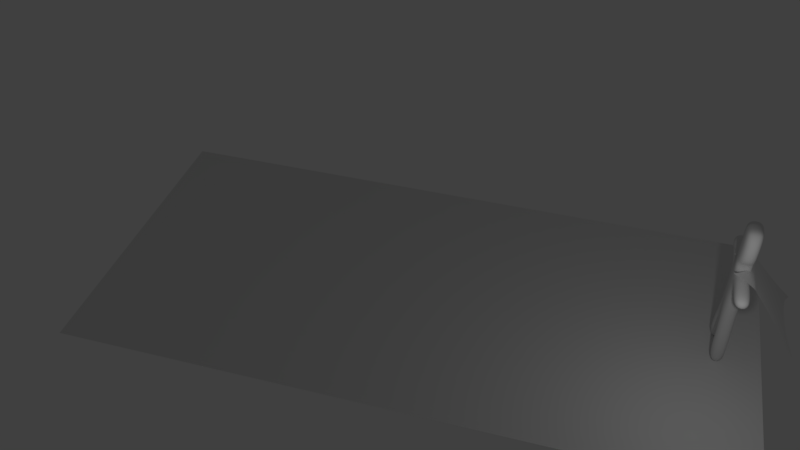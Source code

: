 # Source: cloak.blend  (saved by Blender 2.78.0; exported with 4.5.12 LTS)
import bpy
from mathutils import Matrix  # noqa: F401  (used for matrix-valued properties, if any)

bpy.ops.wm.read_factory_settings(use_empty=True)
scene = bpy.context.scene
scene.name = 'Scene'

# ---- collections
col_collection_1 = bpy.data.collections.new('Collection 1'); scene.collection.children.link(col_collection_1)

# ---- materials (node trees are filled in below, after node groups)
mat_material_001 = bpy.data.materials.new('Material.001')
mat_material_001.alpha_threshold = 0.0
mat_material_001.use_transparent_shadow = False
mat_material_001.roughness = 0.5
mat_material = bpy.data.materials.new('Material')
mat_material.alpha_threshold = 0.0
mat_material.use_transparent_shadow = False
mat_material.roughness = 0.5
mat_material.line_color = (0.0, 0.0, 0.0, 1.0)
mat_material_002 = bpy.data.materials.new('Material.002')
mat_material_002.alpha_threshold = 0.0
mat_material_002.use_transparent_shadow = False
mat_material_002.roughness = 0.5

# ---- material node trees

# ---- world
world_world = bpy.data.worlds.new('World'); scene.world = world_world
world_world.color = (0.05088, 0.05088, 0.05088)
world_world.use_sun_shadow = False
world_world.sun_shadow_jitter_overblur = 0.0
world_world.cycles.sampling_method = 'MANUAL'

# ---- cameras
cam_camera = bpy.data.cameras.new('Camera')
cam_camera.clip_end = 100.0
cam_camera.lens = 35.0
cam_camera.sensor_width = 32.0
cam_camera.sensor_height = 18.0
cam_camera.ortho_scale = 7.314
cam_camera.dof.focus_distance = 0.0
cam_camera.dof.aperture_fstop = 128.0

# ---- lights
light_lamp = bpy.data.lights.new('Lamp', 'POINT')
light_lamp.transmission_factor = 0.0
light_lamp.cutoff_distance = 30.0
light_lamp.energy = 100.0
light_lamp.shadow_buffer_clip_start = 1.001
light_lamp.shadow_soft_size = 0.1
light_lamp.shadow_maximum_resolution = 0.006
light_lamp.use_absolute_resolution = True

# ---- meshes
me_plane = bpy.data.meshes.new('Plane')
me_plane.from_pydata([(1.443, 3.005, 0.0), (-1.443, 3.005, 0.0), (1.443, -3.005, 0.0), (-1.443, -3.005, 0.0)], [], [(0, 1, 3, 2)])
me_plane.materials.append(mat_material_001)
me_plane.use_remesh_preserve_volume = False
me_plane.use_remesh_preserve_attributes = False
me_plane.use_mirror_vertex_groups = False
me_plane.update()
me_cube_001 = bpy.data.meshes.new('Cube.001')
me_cube_001.from_pydata([(1.0, 1.291, -1.0), (1.0, -1.291, -1.0), (-1.0, -1.291, -1.0), (-1.0, 1.291, -1.0), (1.0, 1.291, 1.0), (1.0, -1.291, 1.0), (-1.0, -1.291, 1.0), (-1.0, 1.291, 1.0), (1.788e-07, 1.291, -1.0), (0.0, -1.291, -1.0), (2.384e-07, 1.291, 1.0), (-5.364e-07, -1.291, 1.0), (1.363, 1.291, -1.706), (1.363, -1.291, -1.706), (0.4535, 1.291, -1.914), (0.4535, -1.291, -1.914), (1.72, 1.291, -3.006), (1.72, -1.291, -3.006), (0.7208, 1.291, -3.03), (0.7208, -1.291, -3.03), (-0.6761, 1.291, -2.046), (-1.569, 1.291, -1.821), (-0.6761, -1.291, -2.046), (-1.569, -1.291, -1.821), (-0.8026, 1.291, -3.033), (-1.795, 1.291, -2.974), (-0.8026, -1.291, -3.033), (-1.795, -1.291, -2.974), (1.0, 1.291, 0.4598), (1.0, -1.291, 0.4598), (-1.0, -1.291, 0.4598), (-1.0, 1.291, 0.4598), (2.217e-07, 1.291, 0.4598), (-3.912e-07, -1.291, 0.4598), (2.093, 1.291, 0.5205), (2.093, 1.291, 0.9392), (2.093, -1.291, 0.5205), (2.093, -1.291, 0.9392), (3.475, 1.291, 0.5205), (3.475, 1.291, 0.9392), (3.475, -1.291, 0.5205), (3.475, -1.291, 0.9392), (-2.238, -1.291, 0.5167), (-2.238, -1.291, 0.9431), (-2.238, 1.291, 0.5167), (-2.238, 1.291, 0.9431), (-3.633, -1.291, 0.5167), (-3.633, -1.291, 0.9431), (-3.633, 1.291, 0.5167), (-3.633, 1.291, 0.9431), (-0.5, 1.291, 1.0), (-0.5, -1.291, 1.0), (0.5, 1.291, 1.0), (0.5, -1.291, 1.0), (0.5, 1.291, 1.259), (2.384e-07, 1.291, 1.259), (0.5, -1.291, 1.259), (-5.364e-07, -1.291, 1.259), (-0.5, 1.291, 1.259), (-0.5, -1.291, 1.259), (1.115, 1.291, 1.505), (7.153e-07, 1.291, 1.505), (1.115, -1.291, 1.505), (-1.013e-06, -1.291, 1.505), (-1.115, 1.291, 1.505), (-1.115, -1.291, 1.505), (1.115, 1.291, 2.259), (7.153e-07, 1.291, 2.259), (1.115, -1.291, 2.259), (-1.013e-06, -1.291, 2.259), (-1.115, 1.291, 2.259), (-1.115, -1.291, 2.259), (0.7052, 1.291, 2.648), (3.93e-07, 1.291, 2.648), (0.7052, -1.291, 2.648), (-6.985e-07, -1.291, 2.648), (-0.7052, 1.291, 2.648), (-0.7052, -1.291, 2.648)], [], [(2, 3, 21, 23), (50, 7, 6, 51), (28, 4, 35, 34), (33, 11, 51, 6, 30), (6, 7, 45, 43), (32, 8, 3, 31), (28, 0, 8, 32), (29, 5, 53, 11, 33), (51, 11, 57, 59), (1, 9, 15, 13), (13, 15, 19, 17), (0, 1, 13, 12), (8, 0, 12, 14), (9, 8, 14, 15), (16, 17, 19, 18), (12, 13, 17, 16), (15, 14, 18, 19), (14, 12, 16, 18), (23, 21, 25, 27), (9, 2, 23, 22), (3, 8, 20, 21), (8, 9, 22, 20), (24, 26, 27, 25), (21, 20, 24, 25), (20, 22, 26, 24), (22, 23, 27, 26), (1, 29, 33, 9), (4, 28, 32, 10, 52), (10, 32, 31, 7, 50), (2, 30, 31, 3), (9, 33, 30, 2), (0, 28, 29, 1), (35, 37, 41, 39), (4, 5, 37, 35), (29, 28, 34, 36), (5, 29, 36, 37), (38, 39, 41, 40), (34, 35, 39, 38), (36, 34, 38, 40), (37, 36, 40, 41), (43, 45, 49, 47), (7, 31, 44, 45), (30, 6, 43, 42), (31, 30, 42, 44), (46, 47, 49, 48), (42, 43, 47, 46), (44, 42, 46, 48), (45, 44, 48, 49), (4, 52, 53, 5), (50, 51, 59, 58), (59, 57, 63, 65), (58, 59, 65, 64), (52, 10, 55, 54), (53, 52, 54, 56), (10, 50, 58, 55), (11, 53, 56, 57), (61, 64, 70, 67), (62, 60, 66, 68), (54, 55, 61, 60), (56, 54, 60, 62), (55, 58, 64, 61), (57, 56, 62, 63), (71, 69, 75, 77), (70, 71, 77, 76), (63, 62, 68, 69), (64, 65, 71, 70), (65, 63, 69, 71), (60, 61, 67, 66), (72, 73, 75, 74), (73, 76, 77, 75), (66, 67, 73, 72), (68, 66, 72, 74), (67, 70, 76, 73), (69, 68, 74, 75)])
me_cube_001.polygons.foreach_set('use_smooth', [True] * 74)
me_cube_001.materials.append(mat_material)
me_cube_001.use_remesh_preserve_volume = False
me_cube_001.use_remesh_preserve_attributes = False
me_cube_001.use_mirror_vertex_groups = False
me_cube_001.update()
me_grid_001 = bpy.data.meshes.new('Grid.001')
me_grid_001.from_pydata([(1.444, 0.9016, -1.128), (1.001, 0.705, -0.8822), (0.6821, 0.6314, -0.7901), (0.3997, 0.5956, -0.7453), (0.1323, 0.5846, -0.7315), (-0.1323, 0.5846, -0.7315), (-0.3997, 0.5956, -0.7453), (-0.6821, 0.6314, -0.7901), (-1.001, 0.705, -0.8822), (-1.444, 0.9016, -1.128), (1.182, 0.41, -0.513), (0.8777, 0.3508, -0.4389), (0.6085, 0.314, -0.3929), (0.3589, 0.2935, -0.3673), (0.119, 0.2869, -0.359), (-0.119, 0.2869, -0.359), (-0.3589, 0.2935, -0.3673), (-0.6085, 0.314, -0.3929), (-0.8777, 0.3508, -0.4389), (-1.182, 0.41, -0.513), (1.077, 0.1441, -0.1803), (0.8065, 0.1054, -0.1319), (0.5615, 0.07997, -0.1001), (0.3319, 0.06541, -0.08185), (0.1101, 0.06066, -0.07591), (-0.1101, 0.06066, -0.07591), (-0.3319, 0.06541, -0.08185), (-0.5615, 0.07997, -0.1001), (-0.8065, 0.1054, -0.1319), (-1.077, 0.1441, -0.1803), (1.006, -0.06446, 0.08067), (0.7559, -0.09265, 0.1159), (0.5273, -0.1116, 0.1397), (0.312, -0.1226, 0.1534), (0.1035, -0.1262, 0.1579), (-0.1035, -0.1262, 0.1579), (-0.312, -0.1226, 0.1534), (-0.5273, -0.1116, 0.1397), (-0.7559, -0.09265, 0.1159), (-1.006, -0.06446, 0.08067), (0.9535, -0.2402, 0.3006), (0.7179, -0.2613, 0.327), (0.5013, -0.2757, 0.345), (0.2968, -0.2841, 0.3555), (0.09848, -0.2868, 0.3589), (-0.09848, -0.2868, 0.3589), (-0.2968, -0.2841, 0.3555), (-0.5013, -0.2757, 0.345), (-0.7179, -0.2613, 0.327), (-0.9535, -0.2402, 0.3006), (0.9147, -0.394, 0.4931), (0.6893, -0.4098, 0.5128), (0.4816, -0.4205, 0.5263), (0.2852, -0.4268, 0.5341), (0.09465, -0.4289, 0.5367), (-0.09465, -0.4289, 0.5367), (-0.2852, -0.4268, 0.5341), (-0.4816, -0.4205, 0.5263), (-0.6893, -0.4098, 0.5128), (-0.9147, -0.394, 0.4931), (0.8863, -0.5327, 0.6667), (0.6683, -0.544, 0.6807), (0.4671, -0.5517, 0.6904), (0.2766, -0.5562, 0.696), (0.09181, -0.5577, 0.6979), (-0.09181, -0.5577, 0.6979), (-0.2766, -0.5562, 0.696), (-0.4671, -0.5517, 0.6904), (-0.6683, -0.544, 0.6807), (-0.8863, -0.5327, 0.6667), (0.8669, -0.6611, 0.8273), (0.6539, -0.6683, 0.8363), (0.4571, -0.6733, 0.8426), (0.2707, -0.6762, 0.8462), (0.08986, -0.6772, 0.8474), (-0.08986, -0.6772, 0.8474), (-0.2707, -0.6762, 0.8462), (-0.4571, -0.6733, 0.8426), (-0.6539, -0.6683, 0.8363), (-0.8669, -0.6611, 0.8273), (0.8555, -0.7829, 0.9797), (0.6455, -0.7865, 0.9842), (0.4512, -0.7889, 0.9872), (0.2673, -0.7903, 0.989), (0.08871, -0.7908, 0.9896), (-0.08871, -0.7908, 0.9896), (-0.2673, -0.7903, 0.989), (-0.4512, -0.7889, 0.9872), (-0.6455, -0.7865, 0.9842), (-0.8555, -0.7829, 0.9797), (0.4842, -1.436, 1.128), (0.3653, -1.226, 1.128), (0.2554, -1.074, 1.128), (0.1513, -0.9906, 1.128), (0.05021, -0.9551, 1.128), (-0.05021, -0.9551, 1.128), (-0.1513, -0.9906, 1.128), (-0.2554, -1.074, 1.128), (-0.3653, -1.226, 1.128), (-0.4842, -1.436, 1.128), (1.313, 0.6558, -0.8206), (1.223, 0.8033, -1.005), (0.9392, 0.5279, -0.6606), (1.03, 0.3804, -0.476), (0.8415, 0.6682, -0.8361), (0.6453, 0.4727, -0.5915), (0.7431, 0.3324, -0.4159), (0.5409, 0.6135, -0.7677), (0.3793, 0.4445, -0.5563), (0.4837, 0.3037, -0.3801), (0.266, 0.5901, -0.7384), (0.1256, 0.4357, -0.5453), (0.239, 0.2902, -0.3631), (-1.324e-07, 0.5846, -0.7315), (-0.1256, 0.4357, -0.5453), (-8.688e-08, 0.2869, -0.359), (-0.266, 0.5901, -0.7384), (-0.3793, 0.4445, -0.5563), (-0.239, 0.2902, -0.3631), (-0.5409, 0.6135, -0.7677), (-0.6453, 0.4727, -0.5915), (-0.4837, 0.3037, -0.3801), (-0.8415, 0.6682, -0.8361), (-0.9392, 0.5279, -0.6606), (-0.7431, 0.3324, -0.4159), (-1.223, 0.8033, -1.005), (-1.313, 0.6558, -0.8206), (-1.03, 0.3804, -0.476), (1.129, 0.277, -0.3467), (0.8421, 0.2281, -0.2854), (0.9417, 0.1248, -0.1561), (0.585, 0.197, -0.2465), (0.684, 0.0927, -0.116), (0.3454, 0.1794, -0.2246), (0.4467, 0.07269, -0.09096), (0.1145, 0.1738, -0.2175), (0.221, 0.06304, -0.07888), (-0.1145, 0.1738, -0.2175), (-5.231e-08, 0.06066, -0.07591), (-0.3454, 0.1794, -0.2246), (-0.221, 0.06304, -0.07888), (-0.585, 0.197, -0.2465), (-0.4467, 0.07269, -0.09096), (-0.8421, 0.2281, -0.2854), (-0.684, 0.0927, -0.116), (-1.129, 0.277, -0.3467), (-0.9417, 0.1248, -0.1561), (1.041, 0.03982, -0.04983), (0.7812, 0.006385, -0.00799), (0.8808, -0.07856, 0.09831), (0.5444, -0.01582, 0.0198), (0.6416, -0.1021, 0.1278), (0.3219, -0.02859, 0.03577), (0.4196, -0.1171, 0.1465), (0.1068, -0.03276, 0.04099), (0.2077, -0.1244, 0.1556), (-0.1068, -0.03276, 0.04099), (-2.376e-08, -0.1262, 0.1579), (-0.3219, -0.02859, 0.03577), (-0.2077, -0.1244, 0.1556), (-0.5444, -0.01582, 0.0198), (-0.4196, -0.1171, 0.1465), (-0.7812, 0.006385, -0.00799), (-0.6416, -0.1021, 0.1278), (-1.041, 0.03982, -0.04983), (-0.8808, -0.07856, 0.09831), (0.9796, -0.1523, 0.1906), (0.7369, -0.177, 0.2215), (0.8357, -0.2507, 0.3138), (0.5143, -0.1937, 0.2423), (0.6096, -0.2685, 0.336), (0.3044, -0.2033, 0.2544), (0.399, -0.2799, 0.3502), (0.101, -0.2065, 0.2584), (0.1976, -0.2854, 0.3572), (-0.101, -0.2065, 0.2584), (7.898e-10, -0.2868, 0.3589), (-0.3044, -0.2033, 0.2544), (-0.1976, -0.2854, 0.3572), (-0.5143, -0.1937, 0.2423), (-0.399, -0.2799, 0.3502), (-0.7369, -0.177, 0.2215), (-0.6096, -0.2685, 0.336), (-0.9796, -0.1523, 0.1906), (-0.8357, -0.2507, 0.3138), (0.9341, -0.3171, 0.3968), (0.7036, -0.3355, 0.4199), (0.802, -0.4019, 0.5029), (0.4914, -0.3481, 0.4356), (0.5855, -0.4152, 0.5195), (0.291, -0.3555, 0.4448), (0.3834, -0.4237, 0.5302), (0.09656, -0.3579, 0.4478), (0.1899, -0.4279, 0.5354), (-0.09656, -0.3579, 0.4478), (2.25e-08, -0.4289, 0.5367), (-0.291, -0.3555, 0.4448), (-0.1899, -0.4279, 0.5354), (-0.4914, -0.3481, 0.4356), (-0.3834, -0.4237, 0.5302), (-0.7036, -0.3355, 0.4199), (-0.5855, -0.4152, 0.5195), (-0.9341, -0.3171, 0.3968), (-0.802, -0.4019, 0.5029), (0.9005, -0.4634, 0.5799), (0.6788, -0.4769, 0.5967), (0.7773, -0.5383, 0.6737), (0.4743, -0.4861, 0.6083), (0.5677, -0.5478, 0.6855), (0.2809, -0.4915, 0.6151), (0.3719, -0.5539, 0.6932), (0.09323, -0.4933, 0.6173), (0.1842, -0.5569, 0.697), (-0.09323, -0.4933, 0.6173), (4.218e-08, -0.5577, 0.6979), (-0.2809, -0.4915, 0.6151), (-0.1842, -0.5569, 0.697), (-0.4743, -0.4861, 0.6083), (-0.3719, -0.5539, 0.6932), (-0.6788, -0.4769, 0.5967), (-0.5677, -0.5478, 0.6855), (-0.9005, -0.4634, 0.5799), (-0.7773, -0.5383, 0.6737), (0.8766, -0.5969, 0.747), (0.6611, -0.6061, 0.7585), (0.7604, -0.6647, 0.8318), (0.4621, -0.6125, 0.7665), (0.5555, -0.6708, 0.8394), (0.2737, -0.6162, 0.7711), (0.3639, -0.6748, 0.8444), (0.09084, -0.6174, 0.7727), (0.1803, -0.6767, 0.8468), (-0.09084, -0.6174, 0.7727), (6.045e-08, -0.6772, 0.8474), (-0.2737, -0.6162, 0.7711), (-0.1803, -0.6767, 0.8468), (-0.4621, -0.6125, 0.7665), (-0.3639, -0.6748, 0.8444), (-0.6611, -0.6061, 0.7585), (-0.5555, -0.6708, 0.8394), (-0.8766, -0.5969, 0.747), (-0.7604, -0.6647, 0.8318), (0.8617, -0.7169, 0.9076), (0.6504, -0.7212, 0.9152), (0.7505, -0.7848, 0.9815), (0.4547, -0.7261, 0.9189), (0.5484, -0.7878, 0.9857), (0.2693, -0.7299, 0.9204), (0.3593, -0.7895, 0.9885), (0.08935, -0.7319, 0.9202), (0.178, -0.7901, 0.99), (-0.08935, -0.7319, 0.9202), (7.684e-08, -0.7902, 0.9903), (-0.2693, -0.7299, 0.9204), (-0.178, -0.7901, 0.99), (-0.4547, -0.7261, 0.9189), (-0.3593, -0.7895, 0.9885), (-0.6504, -0.7212, 0.9152), (-0.5484, -0.7878, 0.9857), (-0.8617, -0.7169, 0.9076), (-0.7505, -0.7848, 0.9815), (0.6646, -1.099, 1.086), (0.5046, -1.0, 1.072), (0.4249, -1.331, 1.129), (0.3532, -0.9278, 1.066), (0.3111, -1.15, 1.13), (0.2094, -0.888, 1.062), (0.2041, -1.032, 1.13), (0.06951, -0.8711, 1.061), (0.101, -0.972, 1.129), (-0.06951, -0.8711, 1.061), (1.183e-07, -0.9545, 1.129), (-0.2094, -0.888, 1.062), (-0.101, -0.972, 1.129), (-0.3532, -0.9278, 1.066), (-0.2041, -1.032, 1.13), (-0.5046, -1.0, 1.072), (-0.3111, -1.15, 1.13), (-0.6646, -1.099, 1.086), (-0.4249, -1.331, 1.129), (-0.585, -1.05, 1.079), (-0.4293, -0.9639, 1.069), (-0.2817, -0.9073, 1.065), (-0.1396, -0.8788, 1.063), (9.729e-08, -0.8704, 1.062), (0.1396, -0.8788, 1.063), (0.2817, -0.9073, 1.065), (0.4293, -0.9639, 1.069), (0.585, -1.05, 1.079), (-0.756, -0.7192, 0.9112), (-0.5526, -0.7237, 0.917), (-0.362, -0.7279, 0.9198), (-0.1793, -0.7306, 0.9206), (6.831e-08, -0.7315, 0.9206), (0.1793, -0.7306, 0.9206), (0.362, -0.7279, 0.9198), (0.5526, -0.7237, 0.917), (0.756, -0.7192, 0.9112), (-0.7689, -0.6015, 0.7527), (-0.5616, -0.6093, 0.7625), (-0.3679, -0.6144, 0.7688), (-0.1823, -0.6168, 0.7719), (5.131e-08, -0.6174, 0.7727), (0.1823, -0.6168, 0.7719), (0.3679, -0.6144, 0.7688), (0.5616, -0.6093, 0.7625), (0.7689, -0.6015, 0.7527), (-0.7897, -0.4701, 0.5883), (-0.5766, -0.4815, 0.6025), (-0.3776, -0.4888, 0.6117), (-0.1871, -0.4924, 0.6162), (3.234e-08, -0.4933, 0.6173), (0.1871, -0.4924, 0.6162), (0.3776, -0.4888, 0.6117), (0.5766, -0.4815, 0.6025), (0.7897, -0.4701, 0.5883), (-0.8189, -0.3263, 0.4084), (-0.5975, -0.3418, 0.4278), (-0.3912, -0.3518, 0.4402), (-0.1938, -0.3567, 0.4463), (1.165e-08, -0.3579, 0.4478), (0.1938, -0.3567, 0.4463), (0.3912, -0.3518, 0.4402), (0.5975, -0.3418, 0.4278), (0.8189, -0.3263, 0.4084), (-0.8583, -0.1647, 0.206), (-0.6256, -0.1853, 0.2319), (-0.4093, -0.1985, 0.2484), (-0.2027, -0.2049, 0.2564), (-1.149e-08, -0.2065, 0.2584), (0.2027, -0.2049, 0.2564), (0.4093, -0.1985, 0.2484), (0.6256, -0.1853, 0.2319), (0.8583, -0.1647, 0.206), (-0.9112, 0.0231, -0.02891), (-0.6628, -0.004719, 0.005905), (-0.4332, -0.0222, 0.02779), (-0.2144, -0.03067, 0.03838), (-3.804e-08, -0.03276, 0.04099), (0.2144, -0.03067, 0.03838), (0.4332, -0.0222, 0.02779), (0.6628, -0.004719, 0.005905), (0.9112, 0.0231, -0.02891), (-0.9857, 0.2526, -0.3161), (-0.7136, 0.2125, -0.266), (-0.4652, 0.1882, -0.2355), (-0.23, 0.1766, -0.221), (-6.96e-08, 0.1738, -0.2175), (0.23, 0.1766, -0.221), (0.4652, 0.1882, -0.2355), (0.7136, 0.2125, -0.266), (0.9857, 0.2526, -0.3161), (-1.126, 0.5918, -0.7406), (-0.7923, 0.5003, -0.626), (-0.5123, 0.4586, -0.5739), (-0.2525, 0.4401, -0.5508), (-1.096e-07, 0.4357, -0.5453), (0.2525, 0.4401, -0.5508), (0.5123, 0.4586, -0.5739), (0.7923, 0.5003, -0.626), (1.126, 0.5918, -0.7406)], [], [(360, 102, 11, 103), (359, 105, 12, 106), (358, 108, 13, 109), (357, 111, 14, 112), (356, 114, 15, 115), (355, 117, 16, 118), (354, 120, 17, 121), (353, 123, 18, 124), (352, 126, 19, 127), (351, 129, 21, 130), (350, 131, 22, 132), (349, 133, 23, 134), (348, 135, 24, 136), (347, 137, 25, 138), (346, 139, 26, 140), (345, 141, 27, 142), (344, 143, 28, 144), (343, 145, 29, 146), (342, 148, 31, 149), (341, 150, 32, 151), (340, 152, 33, 153), (339, 154, 34, 155), (338, 156, 35, 157), (337, 158, 36, 159), (336, 160, 37, 161), (335, 162, 38, 163), (334, 164, 39, 165), (333, 167, 41, 168), (332, 169, 42, 170), (331, 171, 43, 172), (330, 173, 44, 174), (329, 175, 45, 176), (328, 177, 46, 178), (327, 179, 47, 180), (326, 181, 48, 182), (325, 183, 49, 184), (324, 186, 51, 187), (323, 188, 52, 189), (322, 190, 53, 191), (321, 192, 54, 193), (320, 194, 55, 195), (319, 196, 56, 197), (318, 198, 57, 199), (317, 200, 58, 201), (316, 202, 59, 203), (315, 205, 61, 206), (314, 207, 62, 208), (313, 209, 63, 210), (312, 211, 64, 212), (311, 213, 65, 214), (310, 215, 66, 216), (309, 217, 67, 218), (308, 219, 68, 220), (307, 221, 69, 222), (306, 224, 71, 225), (305, 226, 72, 227), (304, 228, 73, 229), (303, 230, 74, 231), (302, 232, 75, 233), (301, 234, 76, 235), (300, 236, 77, 237), (299, 238, 78, 239), (298, 240, 79, 241), (297, 243, 81, 244), (296, 245, 82, 246), (295, 247, 83, 248), (294, 249, 84, 250), (293, 251, 85, 252), (292, 253, 86, 254), (291, 255, 87, 256), (290, 257, 88, 258), (289, 259, 89, 260), (288, 262, 91, 263), (287, 264, 92, 265), (286, 266, 93, 267), (285, 268, 94, 269), (284, 270, 95, 271), (283, 272, 96, 273), (282, 274, 97, 275), (281, 276, 98, 277), (280, 278, 99, 279), (276, 280, 279, 98), (88, 260, 280, 276), (260, 89, 278, 280), (274, 281, 277, 97), (87, 258, 281, 274), (258, 88, 276, 281), (272, 282, 275, 96), (86, 256, 282, 272), (256, 87, 274, 282), (270, 283, 273, 95), (85, 254, 283, 270), (254, 86, 272, 283), (268, 284, 271, 94), (84, 252, 284, 268), (252, 85, 270, 284), (266, 285, 269, 93), (83, 250, 285, 266), (250, 84, 268, 285), (264, 286, 267, 92), (82, 248, 286, 264), (248, 83, 266, 286), (262, 287, 265, 91), (81, 246, 287, 262), (246, 82, 264, 287), (261, 288, 263, 90), (80, 244, 288, 261), (244, 81, 262, 288), (257, 289, 260, 88), (78, 241, 289, 257), (241, 79, 259, 289), (255, 290, 258, 87), (77, 239, 290, 255), (239, 78, 257, 290), (253, 291, 256, 86), (76, 237, 291, 253), (237, 77, 255, 291), (251, 292, 254, 85), (75, 235, 292, 251), (235, 76, 253, 292), (249, 293, 252, 84), (74, 233, 293, 249), (233, 75, 251, 293), (247, 294, 250, 83), (73, 231, 294, 247), (231, 74, 249, 294), (245, 295, 248, 82), (72, 229, 295, 245), (229, 73, 247, 295), (243, 296, 246, 81), (71, 227, 296, 243), (227, 72, 245, 296), (242, 297, 244, 80), (70, 225, 297, 242), (225, 71, 243, 297), (238, 298, 241, 78), (68, 222, 298, 238), (222, 69, 240, 298), (236, 299, 239, 77), (67, 220, 299, 236), (220, 68, 238, 299), (234, 300, 237, 76), (66, 218, 300, 234), (218, 67, 236, 300), (232, 301, 235, 75), (65, 216, 301, 232), (216, 66, 234, 301), (230, 302, 233, 74), (64, 214, 302, 230), (214, 65, 232, 302), (228, 303, 231, 73), (63, 212, 303, 228), (212, 64, 230, 303), (226, 304, 229, 72), (62, 210, 304, 226), (210, 63, 228, 304), (224, 305, 227, 71), (61, 208, 305, 224), (208, 62, 226, 305), (223, 306, 225, 70), (60, 206, 306, 223), (206, 61, 224, 306), (219, 307, 222, 68), (58, 203, 307, 219), (203, 59, 221, 307), (217, 308, 220, 67), (57, 201, 308, 217), (201, 58, 219, 308), (215, 309, 218, 66), (56, 199, 309, 215), (199, 57, 217, 309), (213, 310, 216, 65), (55, 197, 310, 213), (197, 56, 215, 310), (211, 311, 214, 64), (54, 195, 311, 211), (195, 55, 213, 311), (209, 312, 212, 63), (53, 193, 312, 209), (193, 54, 211, 312), (207, 313, 210, 62), (52, 191, 313, 207), (191, 53, 209, 313), (205, 314, 208, 61), (51, 189, 314, 205), (189, 52, 207, 314), (204, 315, 206, 60), (50, 187, 315, 204), (187, 51, 205, 315), (200, 316, 203, 58), (48, 184, 316, 200), (184, 49, 202, 316), (198, 317, 201, 57), (47, 182, 317, 198), (182, 48, 200, 317), (196, 318, 199, 56), (46, 180, 318, 196), (180, 47, 198, 318), (194, 319, 197, 55), (45, 178, 319, 194), (178, 46, 196, 319), (192, 320, 195, 54), (44, 176, 320, 192), (176, 45, 194, 320), (190, 321, 193, 53), (43, 174, 321, 190), (174, 44, 192, 321), (188, 322, 191, 52), (42, 172, 322, 188), (172, 43, 190, 322), (186, 323, 189, 51), (41, 170, 323, 186), (170, 42, 188, 323), (185, 324, 187, 50), (40, 168, 324, 185), (168, 41, 186, 324), (181, 325, 184, 48), (38, 165, 325, 181), (165, 39, 183, 325), (179, 326, 182, 47), (37, 163, 326, 179), (163, 38, 181, 326), (177, 327, 180, 46), (36, 161, 327, 177), (161, 37, 179, 327), (175, 328, 178, 45), (35, 159, 328, 175), (159, 36, 177, 328), (173, 329, 176, 44), (34, 157, 329, 173), (157, 35, 175, 329), (171, 330, 174, 43), (33, 155, 330, 171), (155, 34, 173, 330), (169, 331, 172, 42), (32, 153, 331, 169), (153, 33, 171, 331), (167, 332, 170, 41), (31, 151, 332, 167), (151, 32, 169, 332), (166, 333, 168, 40), (30, 149, 333, 166), (149, 31, 167, 333), (162, 334, 165, 38), (28, 146, 334, 162), (146, 29, 164, 334), (160, 335, 163, 37), (27, 144, 335, 160), (144, 28, 162, 335), (158, 336, 161, 36), (26, 142, 336, 158), (142, 27, 160, 336), (156, 337, 159, 35), (25, 140, 337, 156), (140, 26, 158, 337), (154, 338, 157, 34), (24, 138, 338, 154), (138, 25, 156, 338), (152, 339, 155, 33), (23, 136, 339, 152), (136, 24, 154, 339), (150, 340, 153, 32), (22, 134, 340, 150), (134, 23, 152, 340), (148, 341, 151, 31), (21, 132, 341, 148), (132, 22, 150, 341), (147, 342, 149, 30), (20, 130, 342, 147), (130, 21, 148, 342), (143, 343, 146, 28), (18, 127, 343, 143), (127, 19, 145, 343), (141, 344, 144, 27), (17, 124, 344, 141), (124, 18, 143, 344), (139, 345, 142, 26), (16, 121, 345, 139), (121, 17, 141, 345), (137, 346, 140, 25), (15, 118, 346, 137), (118, 16, 139, 346), (135, 347, 138, 24), (14, 115, 347, 135), (115, 15, 137, 347), (133, 348, 136, 23), (13, 112, 348, 133), (112, 14, 135, 348), (131, 349, 134, 22), (12, 109, 349, 131), (109, 13, 133, 349), (129, 350, 132, 21), (11, 106, 350, 129), (106, 12, 131, 350), (128, 351, 130, 20), (10, 103, 351, 128), (103, 11, 129, 351), (123, 352, 127, 18), (8, 125, 352, 123), (125, 9, 126, 352), (120, 353, 124, 17), (7, 122, 353, 120), (122, 8, 123, 353), (117, 354, 121, 16), (6, 119, 354, 117), (119, 7, 120, 354), (114, 355, 118, 15), (5, 116, 355, 114), (116, 6, 117, 355), (111, 356, 115, 14), (4, 113, 356, 111), (113, 5, 114, 356), (108, 357, 112, 13), (3, 110, 357, 108), (110, 4, 111, 357), (105, 358, 109, 12), (2, 107, 358, 105), (107, 3, 108, 358), (102, 359, 106, 11), (1, 104, 359, 102), (104, 2, 105, 359), (100, 360, 103, 10), (0, 101, 360, 100), (101, 1, 102, 360)])
me_grid_001.polygons.foreach_set('use_smooth', [True] * 324)
_uv = me_grid_001.uv_layers.new(name='UVMap')
_uv.uv.foreach_set('vector', [-0.3152, -0.1868, -0.18, -0.1373, -0.1355, -0.000333, -0.2456, -0.02328, -0.07359, -0.1159, 0.03279, -0.09451, 0.05932, 0.02822, -0.03812, 0.01394, 0.1291, -0.08359, 0.2253, -0.07269, 0.24, 0.04414, 0.1497, 0.03618, 0.3172, -0.06925, 0.409, -0.06583, 0.4138, 0.04929, 0.3269, 0.04672, 0.5, -0.06583, 0.591, -0.06583, 0.5862, 0.04929, 0.5, 0.04929, 0.6828, -0.06925, 0.7747, -0.07269, 0.76, 0.04414, 0.6731, 0.04672, 0.8709, -0.08359, 0.9672, -0.09451, 0.9407, 0.02822, 0.8503, 0.03618, 1.074, -0.1159, 1.18, -0.1373, 1.136, -0.0003326, 1.038, 0.01394, 1.315, -0.1868, 1.45, -0.2363, 1.356, -0.04623, 1.246, -0.02328, -0.2139, 0.07554, -0.1099, 0.09453, -0.08434, 0.1894, -0.1822, 0.1744, -0.01687, 0.1066, 0.07621, 0.1187, 0.09308, 0.2092, 0.004359, 0.1993, 0.163, 0.1255, 0.2497, 0.1324, 0.2594, 0.2206, 0.1762, 0.2149, 0.3334, 0.1346, 0.417, 0.1368, 0.4202, 0.2243, 0.3398, 0.2225, 0.5, 0.1368, 0.583, 0.1368, 0.5798, 0.2243, 0.5, 0.2243, 0.6666, 0.1346, 0.7503, 0.1324, 0.7406, 0.2206, 0.6602, 0.2225, 0.837, 0.1255, 0.9238, 0.1187, 0.9069, 0.2092, 0.8238, 0.2149, 1.017, 0.1066, 1.11, 0.09453, 1.084, 0.1894, 0.9956, 0.1993, 1.214, 0.07554, 1.318, 0.05655, 1.28, 0.1593, 1.182, 0.1744, -0.1603, 0.253, -0.06615, 0.266, -0.048, 0.3426, -0.1384, 0.3316, 0.01959, 0.2747, 0.1054, 0.2834, 0.1176, 0.3575, 0.0348, 0.3501, 0.186, 0.2884, 0.2666, 0.2934, 0.2737, 0.3661, 0.1957, 0.3618, 0.3446, 0.295, 0.4226, 0.2966, 0.4249, 0.369, 0.3493, 0.3676, 0.5, 0.2967, 0.5774, 0.2966, 0.5751, 0.369, 0.5, 0.369, 0.6554, 0.295, 0.7334, 0.2934, 0.7263, 0.3661, 0.6507, 0.3676, 0.814, 0.2884, 0.8946, 0.2834, 0.8824, 0.3575, 0.8043, 0.3618, 0.9804, 0.2747, 1.066, 0.266, 1.048, 0.3426, 0.9652, 0.3501, 1.16, 0.253, 1.254, 0.24, 1.229, 0.3206, 1.138, 0.3316, -0.1223, 0.3982, -0.03446, 0.4079, -0.02097, 0.4732, -0.1063, 0.4648, 0.04618, 0.4145, 0.1269, 0.421, 0.1361, 0.4846, 0.05753, 0.4789, 0.203, 0.4249, 0.2791, 0.4287, 0.2845, 0.4913, 0.2103, 0.488, 0.3529, 0.43, 0.4267, 0.4312, 0.4285, 0.4935, 0.3565, 0.4924, 0.5, 0.4313, 0.5733, 0.4312, 0.5715, 0.4935, 0.5, 0.4935, 0.6471, 0.43, 0.7209, 0.4287, 0.7155, 0.4913, 0.6435, 0.4924, 0.797, 0.4249, 0.8731, 0.421, 0.8639, 0.4846, 0.7897, 0.488, 0.9538, 0.4145, 1.034, 0.4079, 1.021, 0.4732, 0.9425, 0.4789, 1.122, 0.3982, 1.21, 0.3885, 1.192, 0.4565, 1.106, 0.4648, -0.09434, 0.5233, -0.01088, 0.5306, -0.0008632, 0.5881, -0.08248, 0.5818, 0.06602, 0.5357, 0.143, 0.5407, 0.1499, 0.5969, 0.07446, 0.5925, 0.2157, 0.5437, 0.2885, 0.5467, 0.2926, 0.6021, 0.2212, 0.5995, 0.3592, 0.5477, 0.4298, 0.5487, 0.4311, 0.6038, 0.3619, 0.603, 0.5, 0.5487, 0.5702, 0.5487, 0.5689, 0.6038, 0.5, 0.6038, 0.6408, 0.5477, 0.7115, 0.5467, 0.7074, 0.6021, 0.6381, 0.603, 0.7843, 0.5437, 0.857, 0.5407, 0.8501, 0.5969, 0.7788, 0.5995, 0.934, 0.5357, 1.011, 0.5306, 1.001, 0.5881, 0.9255, 0.5925, 1.094, 0.5233, 1.178, 0.516, 1.164, 0.5755, 1.082, 0.5818, -0.07393, 0.6346, 0.006373, 0.6401, 0.01353, 0.6922, -0.06547, 0.6875, 0.08056, 0.644, 0.1548, 0.6478, 0.1597, 0.6987, 0.0866, 0.6955, 0.2251, 0.6501, 0.2955, 0.6523, 0.2984, 0.7026, 0.229, 0.7007, 0.3638, 0.6531, 0.4321, 0.6539, 0.4331, 0.704, 0.3657, 0.7033, 0.5, 0.6539, 0.5679, 0.6539, 0.5669, 0.704, 0.5, 0.704, 0.6362, 0.6531, 0.7045, 0.6523, 0.7016, 0.7026, 0.6343, 0.7033, 0.7749, 0.6501, 0.8452, 0.6478, 0.8403, 0.6987, 0.771, 0.7007, 0.9194, 0.644, 0.9936, 0.6401, 0.9865, 0.6922, 0.9134, 0.6955, 1.074, 0.6346, 1.154, 0.6291, 1.144, 0.6827, 1.065, 0.6875, -0.05989, 0.7364, 0.01825, 0.7404, 0.02288, 0.7887, -0.05441, 0.7854, 0.09057, 0.7432, 0.163, 0.746, 0.1662, 0.7934, 0.09446, 0.7911, 0.2316, 0.7477, 0.3003, 0.7494, 0.3022, 0.7962, 0.2342, 0.7948, 0.367, 0.75, 0.4337, 0.7505, 0.4344, 0.7971, 0.3683, 0.7967, 0.5, 0.7505, 0.5663, 0.7505, 0.5656, 0.7971, 0.5, 0.7971, 0.633, 0.75, 0.6997, 0.7494, 0.6978, 0.7962, 0.6317, 0.7967, 0.7684, 0.7477, 0.837, 0.746, 0.8338, 0.7934, 0.7658, 0.7948, 0.9094, 0.7432, 0.9817, 0.7404, 0.9771, 0.7887, 0.9055, 0.7911, 1.06, 0.7364, 1.138, 0.7324, 1.132, 0.782, 1.054, 0.7854, -0.05201, 0.832, 0.02471, 0.8347, 0.02746, 0.8808, -0.04898, 0.8787, 0.09596, 0.8367, 0.1674, 0.8386, 0.1694, 0.8839, 0.0983, 0.8825, 0.2352, 0.8398, 0.303, 0.8408, 0.3043, 0.8855, 0.2368, 0.8848, 0.3689, 0.8412, 0.4347, 0.8415, 0.4351, 0.8859, 0.3697, 0.8858, 0.5, 0.8415, 0.5653, 0.8415, 0.5649, 0.8859, 0.5, 0.8859, 0.6311, 0.8412, 0.697, 0.8408, 0.6957, 0.8855, 0.6303, 0.8858, 0.7648, 0.8398, 0.8326, 0.8386, 0.8306, 0.8839, 0.7632, 0.8848, 0.904, 0.8367, 0.9753, 0.8347, 0.9725, 0.8808, 0.9017, 0.8825, 1.052, 0.832, 1.129, 0.8293, 1.125, 0.8765, 1.049, 0.8787, 0.06715, 1.018, 0.1273, 0.9949, 0.2218, 1.11, 0.1742, 1.159, 0.1835, 0.9785, 0.2402, 0.9622, 0.3087, 1.041, 0.2649, 1.075, 0.2932, 0.9537, 0.3467, 0.9452, 0.3889, 1.005, 0.3485, 1.022, 0.398, 0.9417, 0.4493, 0.9383, 0.4636, 0.9904, 0.4262, 0.9973, 0.5, 0.9382, 0.5507, 0.9383, 0.5364, 0.9904, 0.5, 0.9904, 0.602, 0.9417, 0.6533, 0.9452, 0.6111, 1.005, 0.5738, 0.9973, 0.7068, 0.9537, 0.7598, 0.9622, 0.6913, 1.041, 0.6515, 1.022, 0.8165, 0.9785, 0.8727, 0.9949, 0.7782, 1.11, 0.7351, 1.075, 0.9328, 1.018, 0.992, 1.04, 0.873, 1.208, 0.8258, 1.159, 0.8727, 0.9949, 0.9328, 1.018, 0.8258, 1.159, 0.7782, 1.11, 0.9725, 0.8808, 1.049, 0.8787, 0.9328, 1.018, 0.8727, 0.9949, 1.049, 0.8787, 1.125, 0.8765, 0.992, 1.04, 0.9328, 1.018, 0.7598, 0.9622, 0.8165, 0.9785, 0.7351, 1.075, 0.6913, 1.041, 0.8306, 0.8839, 0.9017, 0.8825, 0.8165, 0.9785, 0.7598, 0.9622, 0.9017, 0.8825, 0.9725, 0.8808, 0.8727, 0.9949, 0.8165, 0.9785, 0.6533, 0.9452, 0.7068, 0.9537, 0.6515, 1.022, 0.6111, 1.005, 0.6957, 0.8855, 0.7632, 0.8848, 0.7068, 0.9537, 0.6533, 0.9452, 0.7632, 0.8848, 0.8306, 0.8839, 0.7598, 0.9622, 0.7068, 0.9537, 0.5507, 0.9383, 0.602, 0.9417, 0.5738, 0.9973, 0.5364, 0.9904, 0.5649, 0.8859, 0.6303, 0.8858, 0.602, 0.9417, 0.5507, 0.9383, 0.6303, 0.8858, 0.6957, 0.8855, 0.6533, 0.9452, 0.602, 0.9417, 0.4493, 0.9383, 0.5, 0.9382, 0.5, 0.9904, 0.4636, 0.9904, 0.4351, 0.8859, 0.5, 0.8859, 0.5, 0.9382, 0.4493, 0.9383, 0.5, 0.8859, 0.5649, 0.8859, 0.5507, 0.9383, 0.5, 0.9382, 0.3467, 0.9452, 0.398, 0.9417, 0.4262, 0.9973, 0.3889, 1.005, 0.3043, 0.8855, 0.3697, 0.8858, 0.398, 0.9417, 0.3467, 0.9452, 0.3697, 0.8858, 0.4351, 0.8859, 0.4493, 0.9383, 0.398, 0.9417, 0.2402, 0.9622, 0.2932, 0.9537, 0.3485, 1.022, 0.3087, 1.041, 0.1694, 0.8839, 0.2368, 0.8848, 0.2932, 0.9537, 0.2402, 0.9622, 0.2368, 0.8848, 0.3043, 0.8855, 0.3467, 0.9452, 0.2932, 0.9537, 0.1273, 0.9949, 0.1835, 0.9785, 0.2649, 1.075, 0.2218, 1.11, 0.02746, 0.8808, 0.0983, 0.8825, 0.1835, 0.9785, 0.1273, 0.9949, 0.0983, 0.8825, 0.1694, 0.8839, 0.2402, 0.9622, 0.1835, 0.9785, 0.00798, 1.04, 0.06715, 1.018, 0.1742, 1.159, 0.127, 1.208, -0.1252, 0.8765, -0.04898, 0.8787, 0.06715, 1.018, 0.00798, 1.04, -0.04898, 0.8787, 0.02746, 0.8808, 0.1273, 0.9949, 0.06715, 1.018, 0.9753, 0.8347, 1.052, 0.832, 1.049, 0.8787, 0.9725, 0.8808, 0.9771, 0.7887, 1.054, 0.7854, 1.052, 0.832, 0.9753, 0.8347, 1.054, 0.7854, 1.132, 0.782, 1.129, 0.8293, 1.052, 0.832, 0.8326, 0.8386, 0.904, 0.8367, 0.9017, 0.8825, 0.8306, 0.8839, 0.8338, 0.7934, 0.9055, 0.7911, 0.904, 0.8367, 0.8326, 0.8386, 0.9055, 0.7911, 0.9771, 0.7887, 0.9753, 0.8347, 0.904, 0.8367, 0.697, 0.8408, 0.7648, 0.8398, 0.7632, 0.8848, 0.6957, 0.8855, 0.6978, 0.7962, 0.7658, 0.7948, 0.7648, 0.8398, 0.697, 0.8408, 0.7658, 0.7948, 0.8338, 0.7934, 0.8326, 0.8386, 0.7648, 0.8398, 0.5653, 0.8415, 0.6311, 0.8412, 0.6303, 0.8858, 0.5649, 0.8859, 0.5656, 0.7971, 0.6317, 0.7967, 0.6311, 0.8412, 0.5653, 0.8415, 0.6317, 0.7967, 0.6978, 0.7962, 0.697, 0.8408, 0.6311, 0.8412, 0.4347, 0.8415, 0.5, 0.8415, 0.5, 0.8859, 0.4351, 0.8859, 0.4344, 0.7971, 0.5, 0.7971, 0.5, 0.8415, 0.4347, 0.8415, 0.5, 0.7971, 0.5656, 0.7971, 0.5653, 0.8415, 0.5, 0.8415, 0.303, 0.8408, 0.3689, 0.8412, 0.3697, 0.8858, 0.3043, 0.8855, 0.3022, 0.7962, 0.3683, 0.7967, 0.3689, 0.8412, 0.303, 0.8408, 0.3683, 0.7967, 0.4344, 0.7971, 0.4347, 0.8415, 0.3689, 0.8412, 0.1674, 0.8386, 0.2352, 0.8398, 0.2368, 0.8848, 0.1694, 0.8839, 0.1662, 0.7934, 0.2342, 0.7948, 0.2352, 0.8398, 0.1674, 0.8386, 0.2342, 0.7948, 0.3022, 0.7962, 0.303, 0.8408, 0.2352, 0.8398, 0.02471, 0.8347, 0.09596, 0.8367, 0.0983, 0.8825, 0.02746, 0.8808, 0.02288, 0.7887, 0.09446, 0.7911, 0.09596, 0.8367, 0.02471, 0.8347, 0.09446, 0.7911, 0.1662, 0.7934, 0.1674, 0.8386, 0.09596, 0.8367, -0.1286, 0.8293, -0.05201, 0.832, -0.04898, 0.8787, -0.1252, 0.8765, -0.1316, 0.782, -0.05441, 0.7854, -0.05201, 0.832, -0.1286, 0.8293, -0.05441, 0.7854, 0.02288, 0.7887, 0.02471, 0.8347, -0.05201, 0.832, 0.9817, 0.7404, 1.06, 0.7364, 1.054, 0.7854, 0.9771, 0.7887, 0.9865, 0.6922, 1.065, 0.6875, 1.06, 0.7364, 0.9817, 0.7404, 1.065, 0.6875, 1.144, 0.6827, 1.138, 0.7324, 1.06, 0.7364, 0.837, 0.746, 0.9094, 0.7432, 0.9055, 0.7911, 0.8338, 0.7934, 0.8403, 0.6987, 0.9134, 0.6955, 0.9094, 0.7432, 0.837, 0.746, 0.9134, 0.6955, 0.9865, 0.6922, 0.9817, 0.7404, 0.9094, 0.7432, 0.6997, 0.7494, 0.7684, 0.7477, 0.7658, 0.7948, 0.6978, 0.7962, 0.7016, 0.7026, 0.771, 0.7007, 0.7684, 0.7477, 0.6997, 0.7494, 0.771, 0.7007, 0.8403, 0.6987, 0.837, 0.746, 0.7684, 0.7477, 0.5663, 0.7505, 0.633, 0.75, 0.6317, 0.7967, 0.5656, 0.7971, 0.5669, 0.704, 0.6343, 0.7033, 0.633, 0.75, 0.5663, 0.7505, 0.6343, 0.7033, 0.7016, 0.7026, 0.6997, 0.7494, 0.633, 0.75, 0.4337, 0.7505, 0.5, 0.7505, 0.5, 0.7971, 0.4344, 0.7971, 0.4331, 0.704, 0.5, 0.704, 0.5, 0.7505, 0.4337, 0.7505, 0.5, 0.704, 0.5669, 0.704, 0.5663, 0.7505, 0.5, 0.7505, 0.3003, 0.7494, 0.367, 0.75, 0.3683, 0.7967, 0.3022, 0.7962, 0.2984, 0.7026, 0.3657, 0.7033, 0.367, 0.75, 0.3003, 0.7494, 0.3657, 0.7033, 0.4331, 0.704, 0.4337, 0.7505, 0.367, 0.75, 0.163, 0.746, 0.2316, 0.7477, 0.2342, 0.7948, 0.1662, 0.7934, 0.1597, 0.6987, 0.229, 0.7007, 0.2316, 0.7477, 0.163, 0.746, 0.229, 0.7007, 0.2984, 0.7026, 0.3003, 0.7494, 0.2316, 0.7477, 0.01825, 0.7404, 0.09057, 0.7432, 0.09446, 0.7911, 0.02288, 0.7887, 0.01353, 0.6922, 0.0866, 0.6955, 0.09057, 0.7432, 0.01825, 0.7404, 0.0866, 0.6955, 0.1597, 0.6987, 0.163, 0.746, 0.09057, 0.7432, -0.1379, 0.7324, -0.05989, 0.7364, -0.05441, 0.7854, -0.1316, 0.782, -0.1444, 0.6827, -0.06547, 0.6875, -0.05989, 0.7364, -0.1379, 0.7324, -0.06547, 0.6875, 0.01353, 0.6922, 0.01825, 0.7404, -0.05989, 0.7364, 0.9936, 0.6401, 1.074, 0.6346, 1.065, 0.6875, 0.9865, 0.6922, 1.001, 0.5881, 1.082, 0.5818, 1.074, 0.6346, 0.9936, 0.6401, 1.082, 0.5818, 1.164, 0.5755, 1.154, 0.6291, 1.074, 0.6346, 0.8452, 0.6478, 0.9194, 0.644, 0.9134, 0.6955, 0.8403, 0.6987, 0.8501, 0.5969, 0.9255, 0.5925, 0.9194, 0.644, 0.8452, 0.6478, 0.9255, 0.5925, 1.001, 0.5881, 0.9936, 0.6401, 0.9194, 0.644, 0.7045, 0.6523, 0.7749, 0.6501, 0.771, 0.7007, 0.7016, 0.7026, 0.7074, 0.6021, 0.7788, 0.5995, 0.7749, 0.6501, 0.7045, 0.6523, 0.7788, 0.5995, 0.8501, 0.5969, 0.8452, 0.6478, 0.7749, 0.6501, 0.5679, 0.6539, 0.6362, 0.6531, 0.6343, 0.7033, 0.5669, 0.704, 0.5689, 0.6038, 0.6381, 0.603, 0.6362, 0.6531, 0.5679, 0.6539, 0.6381, 0.603, 0.7074, 0.6021, 0.7045, 0.6523, 0.6362, 0.6531, 0.4321, 0.6539, 0.5, 0.6539, 0.5, 0.704, 0.4331, 0.704, 0.4311, 0.6038, 0.5, 0.6038, 0.5, 0.6539, 0.4321, 0.6539, 0.5, 0.6038, 0.5689, 0.6038, 0.5679, 0.6539, 0.5, 0.6539, 0.2955, 0.6523, 0.3638, 0.6531, 0.3657, 0.7033, 0.2984, 0.7026, 0.2926, 0.6021, 0.3619, 0.603, 0.3638, 0.6531, 0.2955, 0.6523, 0.3619, 0.603, 0.4311, 0.6038, 0.4321, 0.6539, 0.3638, 0.6531, 0.1548, 0.6478, 0.2251, 0.6501, 0.229, 0.7007, 0.1597, 0.6987, 0.1499, 0.5969, 0.2212, 0.5995, 0.2251, 0.6501, 0.1548, 0.6478, 0.2212, 0.5995, 0.2926, 0.6021, 0.2955, 0.6523, 0.2251, 0.6501, 0.006373, 0.6401, 0.08056, 0.644, 0.0866, 0.6955, 0.01353, 0.6922, -0.0008632, 0.5881, 0.07446, 0.5925, 0.08056, 0.644, 0.006373, 0.6401, 0.07446, 0.5925, 0.1499, 0.5969, 0.1548, 0.6478, 0.08056, 0.644, -0.1541, 0.6291, -0.07393, 0.6346, -0.06547, 0.6875, -0.1444, 0.6827, -0.164, 0.5755, -0.08248, 0.5818, -0.07393, 0.6346, -0.1541, 0.6291, -0.08248, 0.5818, -0.0008632, 0.5881, 0.006373, 0.6401, -0.07393, 0.6346, 1.011, 0.5306, 1.094, 0.5233, 1.082, 0.5818, 1.001, 0.5881, 1.021, 0.4732, 1.106, 0.4648, 1.094, 0.5233, 1.011, 0.5306, 1.106, 0.4648, 1.192, 0.4565, 1.178, 0.516, 1.094, 0.5233, 0.857, 0.5407, 0.934, 0.5357, 0.9255, 0.5925, 0.8501, 0.5969, 0.8639, 0.4846, 0.9425, 0.4789, 0.934, 0.5357, 0.857, 0.5407, 0.9425, 0.4789, 1.021, 0.4732, 1.011, 0.5306, 0.934, 0.5357, 0.7115, 0.5467, 0.7843, 0.5437, 0.7788, 0.5995, 0.7074, 0.6021, 0.7155, 0.4913, 0.7897, 0.488, 0.7843, 0.5437, 0.7115, 0.5467, 0.7897, 0.488, 0.8639, 0.4846, 0.857, 0.5407, 0.7843, 0.5437, 0.5702, 0.5487, 0.6408, 0.5477, 0.6381, 0.603, 0.5689, 0.6038, 0.5715, 0.4935, 0.6435, 0.4924, 0.6408, 0.5477, 0.5702, 0.5487, 0.6435, 0.4924, 0.7155, 0.4913, 0.7115, 0.5467, 0.6408, 0.5477, 0.4298, 0.5487, 0.5, 0.5487, 0.5, 0.6038, 0.4311, 0.6038, 0.4285, 0.4935, 0.5, 0.4935, 0.5, 0.5487, 0.4298, 0.5487, 0.5, 0.4935, 0.5715, 0.4935, 0.5702, 0.5487, 0.5, 0.5487, 0.2885, 0.5467, 0.3592, 0.5477, 0.3619, 0.603, 0.2926, 0.6021, 0.2845, 0.4913, 0.3565, 0.4924, 0.3592, 0.5477, 0.2885, 0.5467, 0.3565, 0.4924, 0.4285, 0.4935, 0.4298, 0.5487, 0.3592, 0.5477, 0.143, 0.5407, 0.2157, 0.5437, 0.2212, 0.5995, 0.1499, 0.5969, 0.1361, 0.4846, 0.2103, 0.488, 0.2157, 0.5437, 0.143, 0.5407, 0.2103, 0.488, 0.2845, 0.4913, 0.2885, 0.5467, 0.2157, 0.5437, -0.01088, 0.5306, 0.06602, 0.5357, 0.07446, 0.5925, -0.0008632, 0.5881, -0.02097, 0.4732, 0.05753, 0.4789, 0.06602, 0.5357, -0.01088, 0.5306, 0.05753, 0.4789, 0.1361, 0.4846, 0.143, 0.5407, 0.06602, 0.5357, -0.1777, 0.516, -0.09434, 0.5233, -0.08248, 0.5818, -0.164, 0.5755, -0.1915, 0.4565, -0.1063, 0.4648, -0.09434, 0.5233, -0.1777, 0.516, -0.1063, 0.4648, -0.02097, 0.4732, -0.01088, 0.5306, -0.09434, 0.5233, 1.034, 0.4079, 1.122, 0.3982, 1.106, 0.4648, 1.021, 0.4732, 1.048, 0.3426, 1.138, 0.3316, 1.122, 0.3982, 1.034, 0.4079, 1.138, 0.3316, 1.229, 0.3206, 1.21, 0.3885, 1.122, 0.3982, 0.8731, 0.421, 0.9538, 0.4145, 0.9425, 0.4789, 0.8639, 0.4846, 0.8824, 0.3575, 0.9652, 0.3501, 0.9538, 0.4145, 0.8731, 0.421, 0.9652, 0.3501, 1.048, 0.3426, 1.034, 0.4079, 0.9538, 0.4145, 0.7209, 0.4287, 0.797, 0.4249, 0.7897, 0.488, 0.7155, 0.4913, 0.7263, 0.3661, 0.8043, 0.3618, 0.797, 0.4249, 0.7209, 0.4287, 0.8043, 0.3618, 0.8824, 0.3575, 0.8731, 0.421, 0.797, 0.4249, 0.5733, 0.4312, 0.6471, 0.43, 0.6435, 0.4924, 0.5715, 0.4935, 0.5751, 0.369, 0.6507, 0.3676, 0.6471, 0.43, 0.5733, 0.4312, 0.6507, 0.3676, 0.7263, 0.3661, 0.7209, 0.4287, 0.6471, 0.43, 0.4267, 0.4312, 0.5, 0.4313, 0.5, 0.4935, 0.4285, 0.4935, 0.4249, 0.369, 0.5, 0.369, 0.5, 0.4313, 0.4267, 0.4312, 0.5, 0.369, 0.5751, 0.369, 0.5733, 0.4312, 0.5, 0.4313, 0.2791, 0.4287, 0.3529, 0.43, 0.3565, 0.4924, 0.2845, 0.4913, 0.2737, 0.3661, 0.3493, 0.3676, 0.3529, 0.43, 0.2791, 0.4287, 0.3493, 0.3676, 0.4249, 0.369, 0.4267, 0.4312, 0.3529, 0.43, 0.1269, 0.421, 0.203, 0.4249, 0.2103, 0.488, 0.1361, 0.4846, 0.1176, 0.3575, 0.1957, 0.3618, 0.203, 0.4249, 0.1269, 0.421, 0.1957, 0.3618, 0.2737, 0.3661, 0.2791, 0.4287, 0.203, 0.4249, -0.03446, 0.4079, 0.04618, 0.4145, 0.05753, 0.4789, -0.02097, 0.4732, -0.048, 0.3426, 0.0348, 0.3501, 0.04618, 0.4145, -0.03446, 0.4079, 0.0348, 0.3501, 0.1176, 0.3575, 0.1269, 0.421, 0.04618, 0.4145, -0.2102, 0.3885, -0.1223, 0.3982, -0.1063, 0.4648, -0.1915, 0.4565, -0.2288, 0.3206, -0.1384, 0.3316, -0.1223, 0.3982, -0.2102, 0.3885, -0.1384, 0.3316, -0.048, 0.3426, -0.03446, 0.4079, -0.1223, 0.3982, 1.066, 0.266, 1.16, 0.253, 1.138, 0.3316, 1.048, 0.3426, 1.084, 0.1894, 1.182, 0.1744, 1.16, 0.253, 1.066, 0.266, 1.182, 0.1744, 1.28, 0.1593, 1.254, 0.24, 1.16, 0.253, 0.8946, 0.2834, 0.9804, 0.2747, 0.9652, 0.3501, 0.8824, 0.3575, 0.9069, 0.2092, 0.9956, 0.1993, 0.9804, 0.2747, 0.8946, 0.2834, 0.9956, 0.1993, 1.084, 0.1894, 1.066, 0.266, 0.9804, 0.2747, 0.7334, 0.2934, 0.814, 0.2884, 0.8043, 0.3618, 0.7263, 0.3661, 0.7406, 0.2206, 0.8238, 0.2149, 0.814, 0.2884, 0.7334, 0.2934, 0.8238, 0.2149, 0.9069, 0.2092, 0.8946, 0.2834, 0.814, 0.2884, 0.5774, 0.2966, 0.6554, 0.295, 0.6507, 0.3676, 0.5751, 0.369, 0.5798, 0.2243, 0.6602, 0.2225, 0.6554, 0.295, 0.5774, 0.2966, 0.6602, 0.2225, 0.7406, 0.2206, 0.7334, 0.2934, 0.6554, 0.295, 0.4226, 0.2966, 0.5, 0.2967, 0.5, 0.369, 0.4249, 0.369, 0.4202, 0.2243, 0.5, 0.2243, 0.5, 0.2967, 0.4226, 0.2966, 0.5, 0.2243, 0.5798, 0.2243, 0.5774, 0.2966, 0.5, 0.2967, 0.2666, 0.2934, 0.3446, 0.295, 0.3493, 0.3676, 0.2737, 0.3661, 0.2594, 0.2206, 0.3398, 0.2225, 0.3446, 0.295, 0.2666, 0.2934, 0.3398, 0.2225, 0.4202, 0.2243, 0.4226, 0.2966, 0.3446, 0.295, 0.1054, 0.2834, 0.186, 0.2884, 0.1957, 0.3618, 0.1176, 0.3575, 0.09308, 0.2092, 0.1762, 0.2149, 0.186, 0.2884, 0.1054, 0.2834, 0.1762, 0.2149, 0.2594, 0.2206, 0.2666, 0.2934, 0.186, 0.2884, -0.06615, 0.266, 0.01959, 0.2747, 0.0348, 0.3501, -0.048, 0.3426, -0.08434, 0.1894, 0.004359, 0.1993, 0.01959, 0.2747, -0.06615, 0.266, 0.004359, 0.1993, 0.09308, 0.2092, 0.1054, 0.2834, 0.01959, 0.2747, -0.2544, 0.24, -0.1603, 0.253, -0.1384, 0.3316, -0.2288, 0.3206, -0.28, 0.1593, -0.1822, 0.1744, -0.1603, 0.253, -0.2544, 0.24, -0.1822, 0.1744, -0.08434, 0.1894, -0.06615, 0.266, -0.1603, 0.253, 1.11, 0.09453, 1.214, 0.07554, 1.182, 0.1744, 1.084, 0.1894, 1.136, -0.0003326, 1.246, -0.02328, 1.214, 0.07554, 1.11, 0.09453, 1.246, -0.02328, 1.356, -0.04623, 1.318, 0.05655, 1.214, 0.07554, 0.9238, 0.1187, 1.017, 0.1066, 0.9956, 0.1993, 0.9069, 0.2092, 0.9407, 0.02822, 1.038, 0.01394, 1.017, 0.1066, 0.9238, 0.1187, 1.038, 0.01394, 1.136, -0.0003326, 1.11, 0.09453, 1.017, 0.1066, 0.7503, 0.1324, 0.837, 0.1255, 0.8238, 0.2149, 0.7406, 0.2206, 0.76, 0.04414, 0.8503, 0.03618, 0.837, 0.1255, 0.7503, 0.1324, 0.8503, 0.03618, 0.9407, 0.02822, 0.9238, 0.1187, 0.837, 0.1255, 0.583, 0.1368, 0.6666, 0.1346, 0.6602, 0.2225, 0.5798, 0.2243, 0.5862, 0.04929, 0.6731, 0.04672, 0.6666, 0.1346, 0.583, 0.1368, 0.6731, 0.04672, 0.76, 0.04414, 0.7503, 0.1324, 0.6666, 0.1346, 0.417, 0.1368, 0.5, 0.1368, 0.5, 0.2243, 0.4202, 0.2243, 0.4138, 0.04929, 0.5, 0.04929, 0.5, 0.1368, 0.417, 0.1368, 0.5, 0.04929, 0.5862, 0.04929, 0.583, 0.1368, 0.5, 0.1368, 0.2497, 0.1324, 0.3334, 0.1346, 0.3398, 0.2225, 0.2594, 0.2206, 0.24, 0.04414, 0.3269, 0.04672, 0.3334, 0.1346, 0.2497, 0.1324, 0.3269, 0.04672, 0.4138, 0.04929, 0.417, 0.1368, 0.3334, 0.1346, 0.07621, 0.1187, 0.163, 0.1255, 0.1762, 0.2149, 0.09308, 0.2092, 0.05932, 0.02822, 0.1497, 0.03618, 0.163, 0.1255, 0.07621, 0.1187, 0.1497, 0.03618, 0.24, 0.04414, 0.2497, 0.1324, 0.163, 0.1255, -0.1099, 0.09453, -0.01687, 0.1066, 0.004359, 0.1993, -0.08434, 0.1894, -0.1355, -0.000333, -0.03812, 0.01394, -0.01687, 0.1066, -0.1099, 0.09453, -0.03812, 0.01394, 0.05932, 0.02822, 0.07621, 0.1187, -0.01687, 0.1066, -0.3178, 0.05655, -0.2139, 0.07554, -0.1822, 0.1744, -0.28, 0.1593, -0.3556, -0.04623, -0.2456, -0.02328, -0.2139, 0.07554, -0.3178, 0.05655, -0.2456, -0.02328, -0.1355, -0.000333, -0.1099, 0.09453, -0.2139, 0.07554, 1.18, -0.1373, 1.315, -0.1868, 1.246, -0.02328, 1.136, -0.0003326, 1.224, -0.2742, 1.385, -0.3503, 1.315, -0.1868, 1.18, -0.1373, 1.385, -0.3503, 1.545, -0.4264, 1.45, -0.2363, 1.315, -0.1868, 0.9672, -0.09451, 1.074, -0.1159, 1.038, 0.01394, 0.9407, 0.02822, 0.9937, -0.2172, 1.109, -0.2457, 1.074, -0.1159, 0.9672, -0.09451, 1.109, -0.2457, 1.224, -0.2742, 1.18, -0.1373, 1.074, -0.1159, 0.7747, -0.07269, 0.8709, -0.08359, 0.8503, 0.03618, 0.76, 0.04414, 0.7893, -0.1895, 0.8916, -0.2033, 0.8709, -0.08359, 0.7747, -0.07269, 0.8916, -0.2033, 0.9937, -0.2172, 0.9672, -0.09451, 0.8709, -0.08359, 0.591, -0.06583, 0.6828, -0.06925, 0.6731, 0.04672, 0.5862, 0.04929, 0.5957, -0.1809, 0.6925, -0.1852, 0.6828, -0.06925, 0.591, -0.06583, 0.6925, -0.1852, 0.7893, -0.1895, 0.7747, -0.07269, 0.6828, -0.06925, 0.409, -0.06583, 0.5, -0.06583, 0.5, 0.04929, 0.4138, 0.04929, 0.4043, -0.1809, 0.5, -0.1809, 0.5, -0.06583, 0.409, -0.06583, 0.5, -0.1809, 0.5957, -0.1809, 0.591, -0.06583, 0.5, -0.06583, 0.2253, -0.07269, 0.3172, -0.06925, 0.3269, 0.04672, 0.24, 0.04414, 0.2107, -0.1895, 0.3075, -0.1852, 0.3172, -0.06925, 0.2253, -0.07269, 0.3075, -0.1852, 0.4043, -0.1809, 0.409, -0.06583, 0.3172, -0.06925, 0.03279, -0.09451, 0.1291, -0.08359, 0.1497, 0.03618, 0.05932, 0.02822, 0.006252, -0.2172, 0.1084, -0.2033, 0.1291, -0.08359, 0.03279, -0.09451, 0.1084, -0.2033, 0.2107, -0.1895, 0.2253, -0.07269, 0.1291, -0.08359, -0.18, -0.1373, -0.07359, -0.1159, -0.03812, 0.01394, -0.1355, -0.000333, -0.2244, -0.2742, -0.1091, -0.2457, -0.07359, -0.1159, -0.18, -0.1373, -0.1091, -0.2457, 0.006252, -0.2172, 0.03279, -0.09451, -0.07359, -0.1159, -0.4504, -0.2363, -0.3152, -0.1868, -0.2456, -0.02328, -0.3556, -0.04623, -0.5452, -0.4264, -0.3848, -0.3503, -0.3152, -0.1868, -0.4504, -0.2363, -0.3848, -0.3503, -0.2244, -0.2742, -0.18, -0.1373, -0.3152, -0.1868])
me_grid_001.materials.append(mat_material_002)
me_grid_001.use_remesh_preserve_volume = False
me_grid_001.use_remesh_preserve_attributes = False
me_grid_001.use_mirror_vertex_groups = False
me_grid_001.update()
arm_armature = bpy.data.armatures.new('Armature')  # bones are not reproduced

# ---- objects
ob_empty = bpy.data.objects.new('Empty', None)
ob_plane = bpy.data.objects.new('Plane', me_plane)
ob_armature = bpy.data.objects.new('Armature', arm_armature)
ob_cube = bpy.data.objects.new('Cube', me_cube_001)
ob_grid = bpy.data.objects.new('Grid', me_grid_001)
ob_lamp = bpy.data.objects.new('Lamp', light_lamp)
ob_camera = bpy.data.objects.new('Camera', cam_camera)

# ---- transforms, parenting, visibility, modifiers, constraints
ob_empty.location = (0.02083, -8.723, 3.84)
ob_empty.rotation_euler = (-1.571, 5.96e-08, -5.96e-08)
ob_empty.empty_display_type = 'SINGLE_ARROW'
ob_empty.empty_image_offset = (0.0, 0.0)
ob_empty.lineart.crease_threshold = 0.0
ob_plane.location = (0.0, -8.818, 0.0)
ob_plane.scale = (3.955, 3.955, 3.955)
ob_plane.lineart.crease_threshold = 0.0
ob_armature.location = (0.0, 1.552, 2.888)
ob_armature.lineart.crease_threshold = 0.0
ob_cube.parent = ob_armature
ob_cube.location = (0.0, 0.0, 0.0)
ob_cube.scale = (0.4999, 0.2057, 1.0)
ob_cube.lock_rotations_4d = False
ob_cube.empty_display_type = 'ARROWS'
ob_cube.lineart.crease_threshold = 0.0
_vg = ob_cube.vertex_groups.new(name='Bone')
_vg = ob_cube.vertex_groups.new(name='Bone.001')
for _i, _w in zip([10, 11, 28, 29, 30, 31, 32, 33, 50, 51, 52, 53, 54, 55, 56, 57, 58, 59, 60, 61, 62, 63, 64, 65, 66, 67, 68, 69, 70, 71, 72, 73, 74, 75, 76, 77], [0.3115, 0.3187, 0.09611, 0.08915, 0.09558, 0.08608, 0.8424, 0.9027, 0.1047, 0.08695, 0.1014, 0.08716, 0.3572, 0.3349, 0.3425, 0.3349, 0.3449, 0.3568, 0.3966, 0.3577, 0.3957, 0.3579, 0.3966, 0.3961, 0.3564, 0.3514, 0.3565, 0.3516, 0.3565, 0.3565, 0.3495, 0.3478, 0.3496, 0.3478, 0.3495, 0.3496]): _vg.add([_i], _w, 'REPLACE')
_vg = ob_cube.vertex_groups.new(name='Bone.001_L')
for _i, _w in zip([4, 5, 10, 11, 28, 29, 32, 34, 35, 37, 50, 51, 52, 53, 54, 55, 56, 57, 58, 59, 60, 61, 62, 63, 64, 65, 66, 67, 68, 69, 70, 71, 72, 73, 74, 75, 76, 77], [0.8634, 0.9069, 0.3408, 0.3405, 0.4458, 0.4507, 0.03139, 0.01459, 0.05031, 0.02069, 0.1014, 0.08792, 0.774, 0.8182, 0.2845, 0.3315, 0.3162, 0.3317, 0.34, 0.3526, 0.2199, 0.3212, 0.2223, 0.32, 0.3816, 0.3812, 0.3031, 0.3238, 0.303, 0.3242, 0.3401, 0.3399, 0.3181, 0.3262, 0.3182, 0.3256, 0.3318, 0.332]): _vg.add([_i], _w, 'REPLACE')
_vg = ob_cube.vertex_groups.new(name='Bone.001_L.001')
for _i, _w in zip([4, 5, 28, 29, 32, 34, 35, 36, 37, 38, 39, 40, 41], [0.09959, 0.07175, 0.4311, 0.4382, 0.01191, 0.9609, 0.9481, 0.9733, 0.9635, 0.9967, 0.9966, 0.9986, 0.9982]): _vg.add([_i], _w, 'REPLACE')
_vg = ob_cube.vertex_groups.new(name='Bone.001_R')
for _i, _w in zip([6, 7, 10, 11, 30, 31, 32, 33, 43, 44, 45, 50, 51, 52, 53, 54, 55, 56, 57, 58, 59, 60, 61, 62, 63, 64, 65, 66, 67, 68, 69, 70, 71, 72, 73, 74, 75, 76, 77], [0.9067, 0.8881, 0.3431, 0.339, 0.4518, 0.4532, 0.02736, 0.0001994, 0.01414, 0.01181, 0.03705, 0.7789, 0.8116, 0.104, 0.08374, 0.3532, 0.3311, 0.3378, 0.3318, 0.3107, 0.287, 0.3818, 0.3199, 0.3806, 0.3212, 0.2202, 0.2214, 0.3399, 0.3242, 0.3399, 0.3237, 0.3028, 0.3031, 0.3319, 0.3256, 0.3317, 0.3261, 0.3182, 0.318]): _vg.add([_i], _w, 'REPLACE')
_vg = ob_cube.vertex_groups.new(name='Bone.001_R.001')
for _i, _w in zip([6, 7, 30, 31, 32, 42, 43, 44, 45, 46, 47, 48, 49], [0.06983, 0.08329, 0.4299, 0.4352, 0.00626, 0.9765, 0.9676, 0.9647, 0.9547, 0.9986, 0.9983, 0.9974, 0.9967]): _vg.add([_i], _w, 'REPLACE')
_vg = ob_cube.vertex_groups.new(name='Bone.002')
for _i, _w in zip([0, 1, 2, 3, 8, 9], [0.9027, 0.9085, 0.7887, 0.3448, 0.944, 0.98]): _vg.add([_i], _w, 'REPLACE')
_vg = ob_cube.vertex_groups.new(name='Bone.002_L')
_vg = ob_cube.vertex_groups.new(name='Bone.002_L.001')
for _i, _w in zip([0, 1, 12, 13, 14, 15, 16, 18, 19], [0.02073, 0.02045, 0.9659, 0.978, 0.9511, 0.9616, 0.006314, 0.02188, 0.01334]): _vg.add([_i], _w, 'REPLACE')
_vg = ob_cube.vertex_groups.new(name='Bone.002_L.002')
for _i, _w in zip([16, 17, 18, 19], [0.9712, 0.9854, 0.9632, 0.9676]): _vg.add([_i], _w, 'REPLACE')
_vg = ob_cube.vertex_groups.new(name='Bone.002_R')
for _i, _w in zip([2, 3, 8], [0.1291, 0.5704, 0.007102]): _vg.add([_i], _w, 'REPLACE')
_vg = ob_cube.vertex_groups.new(name='Bone.002_R.001')
for _i, _w in zip([2, 3, 20, 21, 22, 23, 25], [0.008614, 0.01122, 0.104, 0.8351, 0.07251, 0.8796, 0.005577]): _vg.add([_i], _w, 'REPLACE')
_vg = ob_cube.vertex_groups.new(name='Bone.002_R.002')
for _i, _w in zip([20, 21, 22, 23, 24, 25, 26, 27], [0.878, 0.1429, 0.9154, 0.1047, 1.0, 0.9714, 0.9974, 0.9825]): _vg.add([_i], _w, 'REPLACE')
_m = ob_cube.modifiers.new('Subsurf', 'SUBSURF')
_m.uv_smooth = 'PRESERVE_CORNERS'
_m.quality = 2
_m.levels = 2
_m.show_only_control_edges = False
_m = ob_cube.modifiers.new('Armature', 'ARMATURE')
_m.object = ob_armature
_m = ob_cube.modifiers.new('Collision', 'COLLISION')
ob_grid.parent = ob_cube
ob_grid.matrix_parent_inverse = Matrix(((2.0, 0.0, 0.0, -0.0), (0.0, 4.862, 0.0, -7.546), (0.0, 0.0, 1.0, -2.888), (0.0, 0.0, 0.0, 1.0)))
ob_grid.location = (0.04941, 2.672, 2.805)
ob_grid.lineart.crease_threshold = 0.0
_vg = ob_grid.vertex_groups.new(name='pin')
_m = ob_grid.modifiers.new('Cloth', 'CLOTH')
ob_lamp.location = (4.076, 1.005, 5.904)
ob_lamp.rotation_euler = (0.6503, 0.05522, 1.866)
ob_lamp.lock_rotations_4d = False
ob_lamp.empty_display_type = 'ARROWS'
ob_lamp.color = (0.0, 0.0, 0.0, 0.0)
ob_lamp.lineart.crease_threshold = 0.0
ob_camera.location = (22.6, -3.335, 22.96)
ob_camera.rotation_euler = (0.8643, -2.726e-06, 1.851)
ob_camera.lock_rotations_4d = False
ob_camera.empty_display_type = 'ARROWS'
ob_camera.color = (0.0, 0.0, 0.0, 0.0)
ob_camera.display_type = 'WIRE'
ob_camera.lineart.crease_threshold = 0.0

# ---- collection membership
col_collection_1.objects.link(ob_empty)
col_collection_1.objects.link(ob_plane)
col_collection_1.objects.link(ob_armature)
col_collection_1.objects.link(ob_cube)
col_collection_1.objects.link(ob_grid)
col_collection_1.objects.link(ob_lamp)
col_collection_1.objects.link(ob_camera)

# ---- scene / render settings (as saved in the file)
scene.camera = ob_camera
scene.frame_start = 1; scene.frame_end = 250; scene.frame_set(1)
scene.render.engine = 'BLENDER_EEVEE_NEXT'
scene.render.resolution_percentage = 50
scene.render.dither_intensity = 0.0
scene.cycles.use_denoising = False
scene.cycles.samples = 128
scene.cycles.sampling_pattern = 'TABULATED_SOBOL'
scene.cycles.light_sampling_threshold = 0.0
scene.cycles.use_adaptive_sampling = False
scene.cycles.use_light_tree = False
scene.cycles.blur_glossy = 0.0
scene.cycles.sample_clamp_indirect = 0.0
scene.view_settings.view_transform = 'Standard'
bpy.context.view_layer.update()
